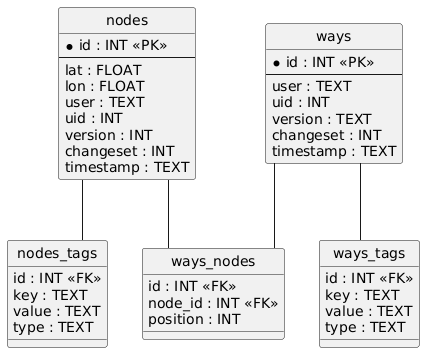

The diagram above was rendered by PlantUML. Its source (embedded in the PNG):
@startuml
hide circle
skinparam linetype ortho

entity "nodes" as nodes {
  * id : INT <<PK>>
  --
  lat : FLOAT
  lon : FLOAT
  user : TEXT
  uid : INT
  version : INT
  changeset : INT
  timestamp : TEXT
}

entity "nodes_tags" as nodes_tags {
  id : INT <<FK>>
  key : TEXT
  value : TEXT
  type : TEXT
}

entity "ways" as ways {
  * id : INT <<PK>>
  --
  user : TEXT
  uid : INT
  version : TEXT
  changeset : INT
  timestamp : TEXT
}

entity "ways_tags" as ways_tags {
  id : INT <<FK>>
  key : TEXT
  value : TEXT
  type : TEXT
}

entity "ways_nodes" as ways_nodes {
  id : INT <<FK>>
  node_id : INT <<FK>>
  position : INT
}

nodes -- nodes_tags
ways -- ways_tags
ways -- ways_nodes
nodes -- ways_nodes
@enduml